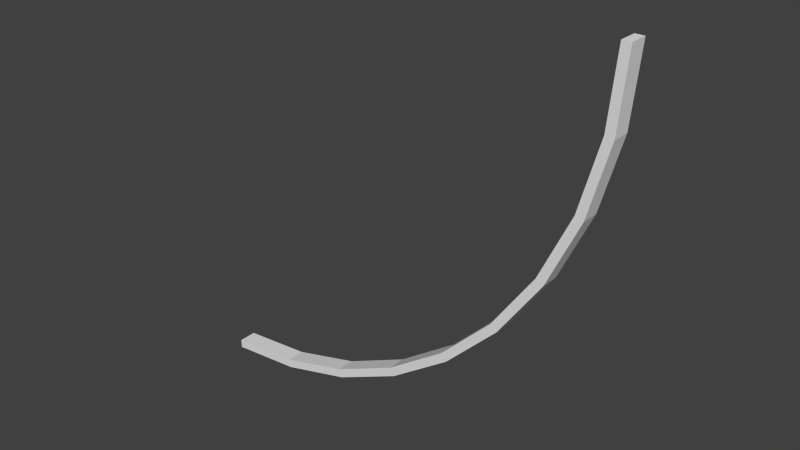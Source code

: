 # Source: bendouterhit.blend  (saved by Blender 2.72.0; exported with 4.5.12 LTS)
import bpy
from mathutils import Matrix  # noqa: F401  (used for matrix-valued properties, if any)

bpy.ops.wm.read_factory_settings(use_empty=True)
scene = bpy.context.scene
scene.name = 'Scene'

# ---- collections
col_collection_2 = bpy.data.collections.new('Collection 2'); scene.collection.children.link(col_collection_2)

# ---- world
world_world = bpy.data.worlds.new('World'); scene.world = world_world
world_world.color = (0.05088, 0.05088, 0.05088)
world_world.use_sun_shadow = False
world_world.sun_shadow_jitter_overblur = 0.0
world_world.cycles.sampling_method = 'MANUAL'
world_world.cycles.sample_map_resolution = 256

# ---- meshes
me_plane_009 = bpy.data.meshes.new('Plane.009')
me_plane_009.from_pydata([(2.721, -0.007209, 6.11), (2.946, -0.007209, 6.07), (2.721, 0.4655, 6.11), (2.946, 0.4655, 6.07), (2.886, -0.007209, 8.0), (3.115, -0.007209, 8.0), (2.886, 0.4655, 8.0), (3.115, 0.4655, 8.0)], [], [(2, 0, 4, 6), (3, 2, 6, 7), (0, 1, 5, 4), (5, 7, 6, 4), (3, 7, 5, 1), (1, 0, 2, 3)])
_uv = me_plane_009.uv_layers.new(name='UVMap')
_uv.uv.foreach_set('vector', [0.5146, 0.8124, 0.0, 0.0, 0.6196, 0.6761, 0.0, 0.0, 0.5128, 0.8137, 0.5146, 0.8124, 0.5259, 0.8266, 0.5244, 0.8282, 0.6083, 0.6903, 0.6066, 0.689, 0.6181, 0.6745, 0.6196, 0.6761, 0.0, 0.0, 0.5259, 0.8266, 0.0, 0.0, 0.6181, 0.6745, 0.5128, 0.8137, 0.5244, 0.8282, 0.0, 0.0, 0.6066, 0.689, 0.6066, 0.689, 0.6083, 0.6903, 0.5146, 0.8124, 0.5128, 0.8137])
me_plane_009.use_remesh_preserve_volume = False
me_plane_009.use_remesh_preserve_attributes = False
me_plane_009.use_mirror_vertex_groups = False
me_plane_009.update()
me_plane_008 = bpy.data.meshes.new('Plane.008')
me_plane_008.from_pydata([(2.23, -0.00721, 4.277), (2.444, -0.00721, 4.199), (2.23, 0.4655, 4.277), (2.444, 0.4655, 4.199), (2.721, -0.007209, 6.11), (2.946, -0.007209, 6.07), (2.721, 0.4655, 6.11), (2.946, 0.4655, 6.07)], [], [(0, 4, 6, 2), (3, 2, 6, 7), (0, 1, 5, 4), (3, 7, 5, 1), (5, 7, 6, 4), (1, 0, 2, 3)])
_uv = me_plane_008.uv_layers.new(name='UVMap')
_uv.uv.foreach_set('vector', [0.6083, 0.6903, 0.5146, 0.8124, 0.5058, 0.7964, 0.0, 0.0, 0.5039, 0.7973, 0.5058, 0.7964, 0.5146, 0.8124, 0.5128, 0.8137, 0.5995, 0.7064, 0.5976, 0.7055, 0.6066, 0.689, 0.6083, 0.6903, 0.0, 0.0, 0.5128, 0.8137, 0.0, 0.0, 0.5976, 0.7055, 0.5128, 0.8137, 0.5146, 0.8124, 0.5146, 0.8124, 0.6066, 0.689, 0.5976, 0.7055, 0.5995, 0.7064, 0.0, 0.0, 0.5039, 0.7973])
me_plane_008.use_remesh_preserve_volume = False
me_plane_008.use_remesh_preserve_attributes = False
me_plane_008.use_mirror_vertex_groups = False
me_plane_008.update()
me_plane_007 = bpy.data.meshes.new('Plane.007')
me_plane_007.from_pydata([(1.428, -0.00721, 2.557), (1.626, -0.00721, 2.443), (1.428, 0.4655, 2.557), (1.626, 0.4655, 2.443), (2.23, -0.00721, 4.277), (2.444, -0.00721, 4.199), (2.23, 0.4655, 4.277), (2.444, 0.4655, 4.199)], [], [(2, 0, 4, 6), (3, 2, 6, 7), (0, 1, 5, 4), (7, 5, 1, 3), (7, 5, 4, 6), (1, 0, 2, 3)])
_uv = me_plane_007.uv_layers.new(name='UVMap')
_uv.uv.foreach_set('vector', [0.0, 0.0, 0.5995, 0.7064, 0.0, 0.0, 0.4998, 0.7789, 0.4977, 0.7795, 0.4998, 0.7789, 0.5058, 0.7964, 0.5039, 0.7973, 0.5935, 0.7238, 0.5915, 0.7233, 0.5976, 0.7055, 0.5995, 0.7064, 0.0, 0.0, 0.5915, 0.7233, 0.4977, 0.7795, 0.5039, 0.7973, 0.5976, 0.7055, 0.5995, 0.7064, 0.0, 0.0, 0.5039, 0.7973, 0.4977, 0.7795, 0.5935, 0.7238, 0.0, 0.0, 0.4977, 0.7795])
me_plane_007.use_remesh_preserve_volume = False
me_plane_007.use_remesh_preserve_attributes = False
me_plane_007.use_mirror_vertex_groups = False
me_plane_007.update()
me_plane_006 = bpy.data.meshes.new('Plane.006')
me_plane_006.from_pydata([(0.3392, -0.00721, 1.003), (0.5144, -0.00721, 0.856), (0.3392, 0.4655, 1.003), (0.5144, 0.4655, 0.856), (1.428, -0.00721, 2.557), (1.626, -0.00721, 2.443), (1.428, 0.4655, 2.557), (1.626, 0.4655, 2.443)], [], [(0, 1, 5, 4), (3, 2, 6, 7), (0, 4, 6, 2), (5, 1, 3, 7), (7, 5, 4, 6), (1, 0, 2, 3)])
_uv = me_plane_006.uv_layers.new(name='UVMap')
_uv.uv.foreach_set('vector', [0.5905, 0.7421, 0.5883, 0.7419, 0.5915, 0.7233, 0.5935, 0.7238, 0.4946, 0.7608, 0.4967, 0.7607, 0.4998, 0.7789, 0.4977, 0.7795, 0.0, 0.0, 0.5935, 0.7238, 0.0, 0.0, 0.4967, 0.7607, 0.0, 0.0, 0.5883, 0.7419, 0.0, 0.0, 0.4977, 0.7795, 0.4977, 0.7795, 0.5935, 0.7238, 0.5935, 0.7238, 0.4998, 0.7789, 0.5883, 0.7419, 0.5905, 0.7421, 0.4967, 0.7607, 0.4946, 0.7608])
me_plane_006.use_remesh_preserve_volume = False
me_plane_006.use_remesh_preserve_attributes = False
me_plane_006.use_mirror_vertex_groups = False
me_plane_006.update()
me_plane_005 = bpy.data.meshes.new('Plane.005')
me_plane_005.from_pydata([(-1.003, -0.00721, -0.3388), (-0.8556, -0.00721, -0.514), (-1.003, 0.4655, -0.3388), (-0.8556, 0.4655, -0.514), (0.3392, -0.00721, 1.003), (0.5144, -0.00721, 0.856), (0.3392, 0.4655, 1.003), (0.5144, 0.4655, 0.856)], [], [(3, 2, 6, 7), (0, 1, 5, 4), (2, 0, 4, 6), (7, 5, 1, 3), (7, 5, 4, 6), (1, 0, 2, 3)])
_uv = me_plane_005.uv_layers.new(name='UVMap')
_uv.uv.foreach_set('vector', [0.4946, 0.7419, 0.4967, 0.7421, 0.4967, 0.7607, 0.4946, 0.7608, 0.5905, 0.7607, 0.5883, 0.7608, 0.5883, 0.7419, 0.5905, 0.7421, 0.0, 0.0, 0.5905, 0.7421, 0.4967, 0.7607, 0.4967, 0.7421, 0.0, 0.0, 0.5883, 0.7608, 0.0, 0.0, 0.4946, 0.7608, 0.5883, 0.7419, 0.5883, 0.7419, 0.4967, 0.7607, 0.4946, 0.7608, 0.0, 0.0, 0.5905, 0.7607, 0.0, 0.0, 0.4946, 0.7419])
me_plane_005.use_remesh_preserve_volume = False
me_plane_005.use_remesh_preserve_attributes = False
me_plane_005.use_mirror_vertex_groups = False
me_plane_005.update()
me_plane_004 = bpy.data.meshes.new('Plane.004')
me_plane_004.from_pydata([(-2.557, -0.00721, -1.427), (-2.443, -0.00721, -1.625), (-2.557, 0.4655, -1.427), (-2.443, 0.4655, -1.625), (-1.003, -0.00721, -0.3388), (-0.8556, -0.00721, -0.514), (-1.003, 0.4655, -0.3388), (-0.8556, 0.4655, -0.514)], [], [(3, 2, 6, 7), (0, 1, 5, 4), (6, 2, 0, 4), (1, 3, 7, 5), (7, 5, 4, 6), (1, 0, 2, 3)])
_uv = me_plane_004.uv_layers.new(name='UVMap')
_uv.uv.foreach_set('vector', [0.4977, 0.7233, 0.4998, 0.7238, 0.4967, 0.7421, 0.4946, 0.7419, 0.5935, 0.7789, 0.5915, 0.7795, 0.5883, 0.7608, 0.5905, 0.7607, 0.0, 0.0, 0.4998, 0.7238, 0.0, 0.0, 0.5905, 0.7607, 0.4977, 0.7233, 0.4946, 0.7419, 0.0, 0.0, 0.5915, 0.7795, 0.0, 0.0, 0.5905, 0.7607, 0.5905, 0.7607, 0.4946, 0.7419, 0.4977, 0.7233, 0.5935, 0.7789, 0.4998, 0.7238, 0.4977, 0.7233])
me_plane_004.use_remesh_preserve_volume = False
me_plane_004.use_remesh_preserve_attributes = False
me_plane_004.use_mirror_vertex_groups = False
me_plane_004.update()
me_plane_003 = bpy.data.meshes.new('Plane.003')
me_plane_003.from_pydata([(-4.277, -0.00721, -2.229), (-4.199, -0.00721, -2.444), (-4.277, 0.4655, -2.229), (-4.199, 0.4655, -2.444), (-2.557, -0.00721, -1.427), (-2.443, -0.00721, -1.625), (-2.557, 0.4655, -1.427), (-2.443, 0.4655, -1.625)], [], [(3, 2, 6, 7), (0, 1, 5, 4), (6, 2, 0, 4), (3, 7, 5, 1), (7, 5, 4, 6), (1, 0, 2, 3)])
_uv = me_plane_003.uv_layers.new(name='UVMap')
_uv.uv.foreach_set('vector', [0.5039, 0.7055, 0.5058, 0.7064, 0.4998, 0.7238, 0.4977, 0.7233, 0.5995, 0.7964, 0.5976, 0.7973, 0.5915, 0.7795, 0.5935, 0.7789, 0.4998, 0.7238, 0.5058, 0.7064, 0.0, 0.0, 0.5935, 0.7789, 0.0, 0.0, 0.4977, 0.7233, 0.0, 0.0, 0.5976, 0.7973, 0.4977, 0.7233, 0.5935, 0.7789, 0.5935, 0.7789, 0.4977, 0.7233, 0.5976, 0.7973, 0.5995, 0.7964, 0.5058, 0.7064, 0.5039, 0.7055])
me_plane_003.use_remesh_preserve_volume = False
me_plane_003.use_remesh_preserve_attributes = False
me_plane_003.use_mirror_vertex_groups = False
me_plane_003.update()
me_plane_002 = bpy.data.meshes.new('Plane.002')
me_plane_002.from_pydata([(-6.11, -0.00721, -2.72), (-6.07, -0.00721, -2.945), (-6.11, 0.4655, -2.72), (-6.07, 0.4655, -2.945), (-4.277, -0.00721, -2.229), (-4.199, -0.00721, -2.444), (-4.277, 0.4655, -2.229), (-4.199, 0.4655, -2.444)], [], [(0, 1, 5, 4), (3, 2, 6, 7), (2, 0, 4, 6), (7, 5, 1, 3), (7, 5, 4, 6), (1, 0, 2, 3)])
_uv = me_plane_002.uv_layers.new(name='UVMap')
_uv.uv.foreach_set('vector', [0.6083, 0.8124, 0.6066, 0.8137, 0.5976, 0.7973, 0.5995, 0.7964, 0.5128, 0.689, 0.5146, 0.6903, 0.5058, 0.7064, 0.5039, 0.7055, 0.0, 0.0, 0.5995, 0.7964, 0.5058, 0.7064, 0.5146, 0.6903, 0.0, 0.0, 0.6066, 0.8137, 0.0, 0.0, 0.5039, 0.7055, 0.5976, 0.7973, 0.5995, 0.7964, 0.5058, 0.7064, 0.5039, 0.7055, 0.0, 0.0, 0.6083, 0.8124, 0.0, 0.0, 0.5128, 0.689])
me_plane_002.use_remesh_preserve_volume = False
me_plane_002.use_remesh_preserve_attributes = False
me_plane_002.use_mirror_vertex_groups = False
me_plane_002.update()
me_plane_000 = bpy.data.meshes.new('Plane.000')
me_plane_000.from_pydata([(-8.0, -0.00721, -2.886), (-8.0, -0.00721, -3.114), (-8.0, 0.4655, -2.886), (-8.0, 0.4655, -3.114), (-6.11, -0.00721, -2.72), (-6.07, -0.00721, -2.945), (-6.11, 0.4655, -2.72), (-6.07, 0.4655, -2.945)], [], [(3, 2, 6, 7), (0, 1, 5, 4), (2, 0, 4, 6), (1, 0, 2, 3), (1, 3, 7, 5), (5, 7, 6, 4)])
_uv = me_plane_000.uv_layers.new(name='UVMap')
_uv.uv.foreach_set('vector', [0.5244, 0.6745, 0.5259, 0.6761, 0.5146, 0.6903, 0.5128, 0.689, 0.6196, 0.8266, 0.6181, 0.8282, 0.6066, 0.8137, 0.6083, 0.8124, 0.0, 0.0, 0.6083, 0.8124, 0.0, 0.0, 0.5259, 0.6761, 0.0, 0.0, 0.6196, 0.8266, 0.0, 0.0, 0.5244, 0.6745, 0.5244, 0.6745, 0.5128, 0.689, 0.0, 0.0, 0.6181, 0.8282, 0.0, 0.0, 0.5146, 0.6903, 0.0, 0.0, 0.6066, 0.8137])
me_plane_000.use_remesh_preserve_volume = False
me_plane_000.use_remesh_preserve_attributes = False
me_plane_000.use_mirror_vertex_groups = False
me_plane_000.update()

# ---- objects
ob_straight_009 = bpy.data.objects.new('Straight.009', me_plane_009)
ob_straight_008 = bpy.data.objects.new('Straight.008', me_plane_008)
ob_straight_007 = bpy.data.objects.new('Straight.007', me_plane_007)
ob_straight_006 = bpy.data.objects.new('Straight.006', me_plane_006)
ob_straight_005 = bpy.data.objects.new('Straight.005', me_plane_005)
ob_straight_004 = bpy.data.objects.new('Straight.004', me_plane_004)
ob_straight_003 = bpy.data.objects.new('Straight.003', me_plane_003)
ob_straight_002 = bpy.data.objects.new('Straight.002', me_plane_002)
ob_straight_001 = bpy.data.objects.new('Straight.001', me_plane_000)

# ---- transforms, parenting, visibility, modifiers, constraints
ob_straight_009.location = (0.0, -3.725e-09, 1.49e-08)
ob_straight_009.lineart.crease_threshold = 0.0
ob_straight_008.location = (0.0, -3.725e-09, 1.49e-08)
ob_straight_008.lineart.crease_threshold = 0.0
ob_straight_007.location = (0.0, -3.725e-09, 1.49e-08)
ob_straight_007.lineart.crease_threshold = 0.0
ob_straight_006.location = (0.0, -3.725e-09, 1.49e-08)
ob_straight_006.lineart.crease_threshold = 0.0
ob_straight_005.location = (0.0, -3.725e-09, 1.49e-08)
ob_straight_005.lineart.crease_threshold = 0.0
ob_straight_004.location = (0.0, -3.725e-09, 1.49e-08)
ob_straight_004.lineart.crease_threshold = 0.0
ob_straight_003.location = (0.0, -3.725e-09, 1.49e-08)
ob_straight_003.lineart.crease_threshold = 0.0
ob_straight_002.location = (0.0, -3.725e-09, 1.49e-08)
ob_straight_002.lineart.crease_threshold = 0.0
ob_straight_001.location = (0.0, -3.725e-09, 1.49e-08)
ob_straight_001.lineart.crease_threshold = 0.0

# ---- collection membership
col_collection_2.objects.link(ob_straight_009)
col_collection_2.objects.link(ob_straight_008)
col_collection_2.objects.link(ob_straight_007)
col_collection_2.objects.link(ob_straight_006)
col_collection_2.objects.link(ob_straight_005)
col_collection_2.objects.link(ob_straight_004)
col_collection_2.objects.link(ob_straight_003)
col_collection_2.objects.link(ob_straight_002)
col_collection_2.objects.link(ob_straight_001)

# ---- scene / render settings (as saved in the file)
scene.frame_start = 1; scene.frame_end = 250; scene.frame_set(1)
scene.render.engine = 'BLENDER_EEVEE_NEXT'
scene.render.resolution_percentage = 50
scene.render.dither_intensity = 0.0
scene.cycles.use_denoising = False
scene.cycles.samples = 10
scene.cycles.sampling_pattern = 'TABULATED_SOBOL'
scene.cycles.light_sampling_threshold = 0.0
scene.cycles.use_adaptive_sampling = False
scene.cycles.use_light_tree = False
scene.cycles.blur_glossy = 0.0
scene.cycles.pixel_filter_type = 'GAUSSIAN'
scene.cycles.sample_clamp_indirect = 0.0
scene.view_settings.view_transform = 'Standard'
bpy.context.view_layer.update()

# ---- added for rendering (the .blend has no active camera and no usable light): camera, sun
cam_auto = bpy.data.cameras.new('AutoCamera')
cam_auto.lens = 50.0
cam_auto.sensor_width = 36.0
cam_auto.clip_end = 1000.0
ob_auto_camera = bpy.data.objects.new('AutoCamera', cam_auto)
scene.collection.objects.link(ob_auto_camera)
ob_auto_camera.location = (12.1072, -17.2306, 14.0829)
ob_auto_camera.rotation_euler = (1.09748, -7.21219e-08, 0.694738)
scene.camera = ob_auto_camera
light_auto_sun = bpy.data.lights.new('AutoSun', 'SUN')
light_auto_sun.energy = 3.0
light_auto_sun.angle = 0.0523599
ob_auto_sun = bpy.data.objects.new('AutoSun', light_auto_sun)
scene.collection.objects.link(ob_auto_sun)
ob_auto_sun.rotation_euler = (0.872665, 0.174533, 0.523599)
bpy.context.view_layer.update()
